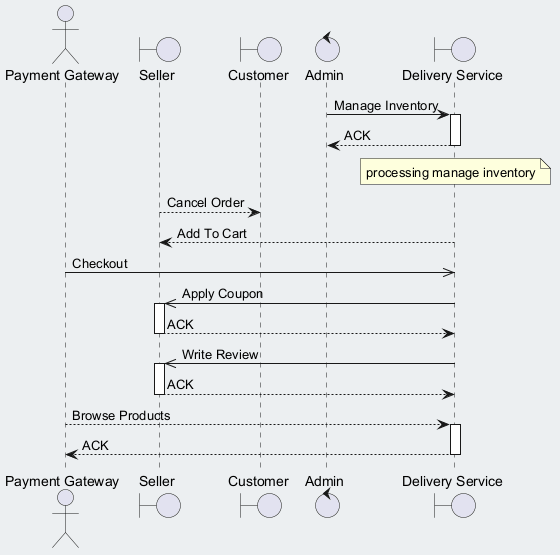

The diagram above was rendered by PlantUML. Its source (embedded in the PNG):
@startuml
skinparam backgroundColor #ECEFF1
skinparam classBackgroundColor #FFFFFF
skinparam classBorderColor #455A64
actor "Payment Gateway" as PG
boundary "Seller" as S
boundary "Customer" as C
control "Admin" as A
boundary "Delivery Service" as DS
A -> DS : Manage Inventory
activate DS
DS --> A : ACK
deactivate DS
note over DS : processing manage inventory
S --> C : Cancel Order
DS --> S : Add To Cart
PG ->> DS : Checkout
DS ->> S : Apply Coupon
activate S
S --> DS : ACK
deactivate S
DS ->> S : Write Review
activate S
S --> DS : ACK
deactivate S
PG --> DS : Browse Products
activate DS
DS --> PG : ACK
deactivate DS
@enduml